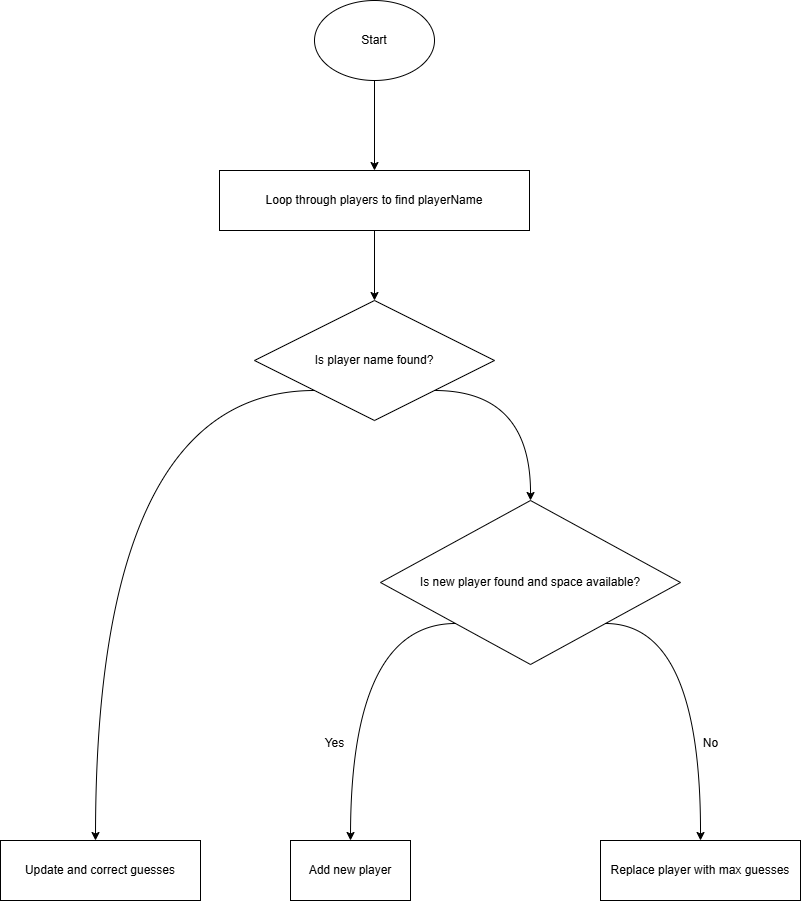

The diagram above was exported from draw.io. Its source (the exported page's mxGraphModel, read from the mxfile embedded in the PNG):
<mxGraphModel dx="1892" dy="533" grid="1" gridSize="10" guides="1" tooltips="1" connect="1" arrows="1" fold="1" page="1" pageScale="1" pageWidth="850" pageHeight="1100" math="0" shadow="0">
  <root>
    <mxCell id="0" />
    <mxCell id="1" parent="0" />
    <mxCell id="MfHDguARcgzTPQod1bJ5-1" value="" style="edgeStyle=orthogonalEdgeStyle;rounded=0;orthogonalLoop=1;jettySize=auto;html=1;" edge="1" parent="1" source="MfHDguARcgzTPQod1bJ5-2" target="MfHDguARcgzTPQod1bJ5-4">
      <mxGeometry relative="1" as="geometry" />
    </mxCell>
    <mxCell id="MfHDguARcgzTPQod1bJ5-2" value="Start" style="ellipse;whiteSpace=wrap;html=1;" vertex="1" parent="1">
      <mxGeometry x="284" y="100" width="120" height="80" as="geometry" />
    </mxCell>
    <mxCell id="MfHDguARcgzTPQod1bJ5-3" value="" style="edgeStyle=orthogonalEdgeStyle;rounded=0;orthogonalLoop=1;jettySize=auto;html=1;" edge="1" parent="1" source="MfHDguARcgzTPQod1bJ5-4" target="MfHDguARcgzTPQod1bJ5-7">
      <mxGeometry relative="1" as="geometry" />
    </mxCell>
    <mxCell id="MfHDguARcgzTPQod1bJ5-4" value="Loop through players to find playerName" style="whiteSpace=wrap;html=1;" vertex="1" parent="1">
      <mxGeometry x="189" y="270" width="310" height="60" as="geometry" />
    </mxCell>
    <mxCell id="MfHDguARcgzTPQod1bJ5-5" style="edgeStyle=orthogonalEdgeStyle;curved=1;rounded=0;orthogonalLoop=1;jettySize=auto;html=1;exitX=1;exitY=1;exitDx=0;exitDy=0;" edge="1" parent="1" source="MfHDguARcgzTPQod1bJ5-7">
      <mxGeometry relative="1" as="geometry">
        <mxPoint x="500" y="600" as="targetPoint" />
      </mxGeometry>
    </mxCell>
    <mxCell id="MfHDguARcgzTPQod1bJ5-6" style="edgeStyle=orthogonalEdgeStyle;curved=1;rounded=0;orthogonalLoop=1;jettySize=auto;html=1;exitX=0;exitY=1;exitDx=0;exitDy=0;entryX=0.5;entryY=0;entryDx=0;entryDy=0;" edge="1" parent="1" source="MfHDguARcgzTPQod1bJ5-7">
      <mxGeometry relative="1" as="geometry">
        <mxPoint x="65" y="940" as="targetPoint" />
      </mxGeometry>
    </mxCell>
    <mxCell id="MfHDguARcgzTPQod1bJ5-7" value="Is player name found?" style="rhombus;whiteSpace=wrap;html=1;" vertex="1" parent="1">
      <mxGeometry x="224" y="400" width="240" height="120" as="geometry" />
    </mxCell>
    <mxCell id="MfHDguARcgzTPQod1bJ5-8" style="edgeStyle=orthogonalEdgeStyle;curved=1;rounded=0;orthogonalLoop=1;jettySize=auto;html=1;exitX=0;exitY=1;exitDx=0;exitDy=0;" edge="1" parent="1" source="MfHDguARcgzTPQod1bJ5-10">
      <mxGeometry relative="1" as="geometry">
        <mxPoint x="320" y="940" as="targetPoint" />
      </mxGeometry>
    </mxCell>
    <mxCell id="MfHDguARcgzTPQod1bJ5-9" style="edgeStyle=orthogonalEdgeStyle;curved=1;rounded=0;orthogonalLoop=1;jettySize=auto;html=1;exitX=1;exitY=1;exitDx=0;exitDy=0;" edge="1" parent="1" source="MfHDguARcgzTPQod1bJ5-10">
      <mxGeometry relative="1" as="geometry">
        <mxPoint x="670" y="940" as="targetPoint" />
      </mxGeometry>
    </mxCell>
    <mxCell id="MfHDguARcgzTPQod1bJ5-10" value="Is new player found and space available?" style="rhombus;whiteSpace=wrap;html=1;" vertex="1" parent="1">
      <mxGeometry x="350" y="600" width="300" height="164" as="geometry" />
    </mxCell>
    <mxCell id="MfHDguARcgzTPQod1bJ5-11" value="Add new player" style="rounded=0;whiteSpace=wrap;html=1;" vertex="1" parent="1">
      <mxGeometry x="260" y="940" width="120" height="60" as="geometry" />
    </mxCell>
    <mxCell id="MfHDguARcgzTPQod1bJ5-12" value="Replace player with max guesses" style="rounded=0;whiteSpace=wrap;html=1;" vertex="1" parent="1">
      <mxGeometry x="570" y="940" width="200" height="60" as="geometry" />
    </mxCell>
    <mxCell id="MfHDguARcgzTPQod1bJ5-13" value="Update and correct guesses" style="rounded=0;whiteSpace=wrap;html=1;" vertex="1" parent="1">
      <mxGeometry x="-30" y="940" width="200" height="60" as="geometry" />
    </mxCell>
    <mxCell id="MfHDguARcgzTPQod1bJ5-14" value="Yes" style="text;html=1;align=center;verticalAlign=middle;resizable=0;points=[];autosize=1;strokeColor=none;fillColor=none;" vertex="1" parent="1">
      <mxGeometry x="284" y="828" width="40" height="30" as="geometry" />
    </mxCell>
    <mxCell id="MfHDguARcgzTPQod1bJ5-15" value="No" style="text;html=1;align=center;verticalAlign=middle;resizable=0;points=[];autosize=1;strokeColor=none;fillColor=none;" vertex="1" parent="1">
      <mxGeometry x="660" y="828" width="40" height="30" as="geometry" />
    </mxCell>
  </root>
</mxGraphModel>